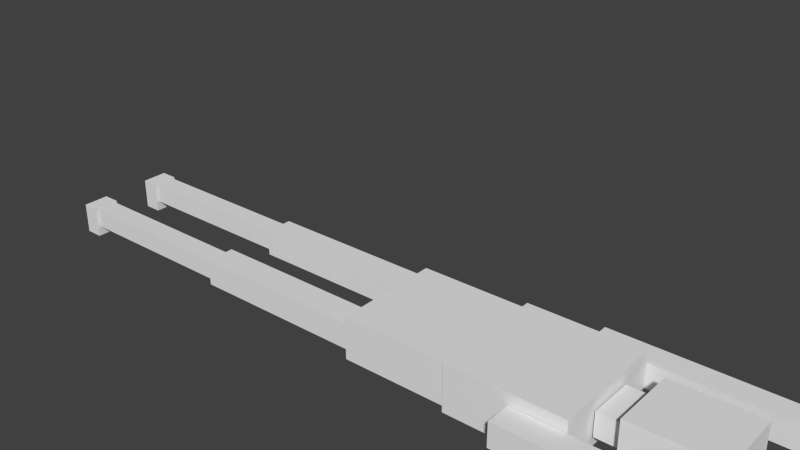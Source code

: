 # Source: morde.blend  (saved by Blender 2.72.0; exported with 4.5.12 LTS)
import bpy
from mathutils import Matrix  # noqa: F401  (used for matrix-valued properties, if any)

bpy.ops.wm.read_factory_settings(use_empty=True)
scene = bpy.context.scene
scene.name = 'Scene'

# ---- collections
col_collection_1 = bpy.data.collections.new('Collection 1'); scene.collection.children.link(col_collection_1)

# ---- materials (node trees are filled in below, after node groups)
mat_material = bpy.data.materials.new('Material')
mat_material.alpha_threshold = 0.0
mat_material.use_transparent_shadow = False
mat_material.roughness = 0.5
mat_material.line_color = (0.0, 0.0, 0.0, 1.0)

# ---- material node trees

# ---- world
world_world = bpy.data.worlds.new('World'); scene.world = world_world
world_world.color = (0.05088, 0.05088, 0.05088)
world_world.use_sun_shadow = False
world_world.sun_shadow_jitter_overblur = 0.0
world_world.cycles.sampling_method = 'MANUAL'
world_world.cycles.sample_map_resolution = 256

# ---- meshes
me_cube_001 = bpy.data.meshes.new('Cube.001')
me_cube_001.from_pydata([(-8.928, 0.8802, -0.8469), (-8.928, 0.4351, -0.8469), (-9.231, 0.4351, -0.8469), (-9.231, 0.8802, -0.8469), (-8.928, 0.8802, 0.4369), (-8.928, 0.4351, 0.4369), (-9.231, 0.4351, 0.4369), (-9.231, 0.8802, 0.4369), (-5.911, 0.8406, -0.407), (-5.911, 0.4747, -0.407), (-8.916, 0.4747, -0.407), (-8.916, 0.8406, -0.407), (-5.911, 0.8406, 0.407), (-5.911, 0.4747, 0.407), (-8.916, 0.4747, 0.407), (-8.916, 0.8406, 0.407), (-2.891, 0.9015, -0.5413), (-2.891, 0.4139, -0.5413), (-5.897, 0.4139, -0.5413), (-5.897, 0.9015, -0.5413), (-2.891, 0.9015, 0.5413), (-2.891, 0.4139, 0.5413), (-5.897, 0.4139, 0.5413), (-5.897, 0.9015, 0.5413), (-2.891, -0.4066, -0.5413), (-2.891, -0.8942, -0.5413), (-5.897, -0.8942, -0.5413), (-5.897, -0.4066, -0.5413), (-2.891, -0.4066, 0.5413), (-2.891, -0.8942, 0.5413), (-5.897, -0.8942, 0.5413), (-5.897, -0.4066, 0.5413), (-5.911, -0.4675, -0.407), (-5.911, -0.8334, -0.407), (-8.916, -0.8334, -0.407), (-8.916, -0.4675, -0.407), (-5.911, -0.4675, 0.407), (-5.911, -0.8334, 0.407), (-8.916, -0.8334, 0.407), (-8.916, -0.4675, 0.407), (-8.928, -0.4279, -0.8469), (-8.928, -0.873, -0.8469), (-9.231, -0.873, -0.8469), (-9.231, -0.4279, -0.8469), (-8.928, -0.4279, 0.4369), (-8.928, -0.873, 0.4369), (-9.231, -0.873, 0.4369), (-9.231, -0.4279, 0.4369), (3.361, -1.013, -0.5168), (3.361, -1.434, -0.5168), (0.0815, -1.434, -0.5168), (0.0815, -1.013, -0.5168), (3.361, -1.013, 0.5168), (3.361, -1.434, 0.5168), (0.0815, -1.434, 0.5168), (0.0815, -1.013, 0.5168), (5.731, -1.061, -0.3361), (5.731, -1.386, -0.3361), (3.364, -1.386, -0.3361), (3.364, -1.061, -0.3361), (5.731, -1.061, 0.3361), (5.731, -1.386, 0.3361), (3.364, -1.386, 0.3361), (3.364, -1.061, 0.3361), (6.378, -1.186, -0.1169), (6.378, -1.261, -0.1169), (5.745, -1.261, -0.1169), (5.745, -1.186, -0.1169), (6.378, -1.186, 0.1169), (6.378, -1.261, 0.1169), (5.745, -1.261, 0.1169), (5.745, -1.186, 0.1169), (6.378, -1.044, -0.1169), (6.378, -1.119, -0.1169), (5.745, -1.119, -0.1169), (5.745, -1.044, -0.1169), (6.378, -1.044, 0.1169), (6.378, -1.119, 0.1169), (5.745, -1.119, 0.1169), (5.745, -1.044, 0.1169), (6.378, -1.336, -0.1169), (6.378, -1.412, -0.1169), (5.745, -1.412, -0.1169), (5.745, -1.336, -0.1169), (6.378, -1.336, 0.1169), (6.378, -1.412, 0.1169), (5.745, -1.412, 0.1169), (5.745, -1.336, 0.1169), (6.378, 1.108, -0.1169), (6.378, 1.033, -0.1169), (5.745, 1.033, -0.1169), (5.745, 1.108, -0.1169), (6.378, 1.108, 0.1169), (6.378, 1.033, 0.1169), (5.745, 1.033, 0.1169), (5.745, 1.108, 0.1169), (6.378, 1.401, -0.1169), (6.378, 1.326, -0.1169), (5.745, 1.326, -0.1169), (5.745, 1.401, -0.1169), (6.378, 1.401, 0.1169), (6.378, 1.326, 0.1169), (5.745, 1.326, 0.1169), (5.745, 1.401, 0.1169), (6.378, 1.259, -0.1169), (6.378, 1.183, -0.1169), (5.745, 1.183, -0.1169), (5.745, 1.259, -0.1169), (6.378, 1.259, 0.1169), (6.378, 1.183, 0.1169), (5.745, 1.183, 0.1169), (5.745, 1.259, 0.1169), (5.731, 1.383, -0.3361), (5.731, 1.059, -0.3361), (3.364, 1.059, -0.3361), (3.364, 1.383, -0.3361), (5.731, 1.383, 0.3361), (5.731, 1.059, 0.3361), (3.364, 1.059, 0.3361), (3.364, 1.383, 0.3361), (3.361, 1.432, -0.5168), (3.361, 1.01, -0.5168), (0.0815, 1.01, -0.5168), (0.0815, 1.432, -0.5168), (3.361, 1.432, 0.5168), (3.361, 1.01, 0.5168), (0.0815, 1.01, 0.5168), (0.0815, 1.432, 0.5168), (2.975, 0.5709, -1.024), (2.975, -0.5709, -1.024), (1.491, -0.5709, -1.024), (1.491, 0.5709, -1.024), (2.975, 0.5709, 1.024), (2.975, -0.5709, 1.024), (1.491, -0.5709, 1.024), (1.491, 0.5709, 1.024), (1.485, 0.3859, -0.4994), (1.485, -0.3859, -0.4994), (1.031, -0.3859, -0.4994), (1.031, 0.3859, -0.4994), (1.485, 0.3859, 0.4994), (1.485, -0.3859, 0.4994), (1.031, -0.3859, 0.4994), (1.031, 0.3859, 0.4994), (1.0, 1.0, -1.0), (1.0, -1.0, -1.0), (-1.0, -1.0, -1.0), (-1.0, 1.0, -1.0), (1.0, 1.0, 1.0), (1.0, -1.0, 1.0), (-1.0, -1.0, 1.0), (-1.0, 1.0, 1.0), (-1.009, 0.9291, -0.8906), (-1.009, -0.9291, -0.8906), (-2.865, -0.9291, -0.8906), (-2.865, 0.9291, -0.8906), (-1.009, 0.9291, 0.8906), (-1.009, -0.9291, 0.8906), (-2.865, -0.9291, 0.8906), (-2.865, 0.9291, 0.8906)], [], [(0, 1, 2, 3), (4, 7, 6, 5), (0, 4, 5, 1), (1, 5, 6, 2), (2, 6, 7, 3), (4, 0, 3, 7), (8, 9, 10, 11), (12, 15, 14, 13), (8, 12, 13, 9), (9, 13, 14, 10), (10, 14, 15, 11), (12, 8, 11, 15), (16, 17, 18, 19), (20, 23, 22, 21), (16, 20, 21, 17), (17, 21, 22, 18), (18, 22, 23, 19), (20, 16, 19, 23), (24, 25, 26, 27), (28, 31, 30, 29), (24, 28, 29, 25), (25, 29, 30, 26), (26, 30, 31, 27), (28, 24, 27, 31), (32, 33, 34, 35), (36, 39, 38, 37), (32, 36, 37, 33), (33, 37, 38, 34), (34, 38, 39, 35), (36, 32, 35, 39), (40, 41, 42, 43), (44, 47, 46, 45), (40, 44, 45, 41), (41, 45, 46, 42), (42, 46, 47, 43), (44, 40, 43, 47), (48, 49, 50, 51), (52, 55, 54, 53), (48, 52, 53, 49), (49, 53, 54, 50), (50, 54, 55, 51), (52, 48, 51, 55), (56, 57, 58, 59), (60, 63, 62, 61), (56, 60, 61, 57), (57, 61, 62, 58), (58, 62, 63, 59), (60, 56, 59, 63), (64, 65, 66, 67), (68, 71, 70, 69), (64, 68, 69, 65), (65, 69, 70, 66), (66, 70, 71, 67), (68, 64, 67, 71), (72, 73, 74, 75), (76, 79, 78, 77), (72, 76, 77, 73), (73, 77, 78, 74), (74, 78, 79, 75), (76, 72, 75, 79), (80, 81, 82, 83), (84, 87, 86, 85), (80, 84, 85, 81), (81, 85, 86, 82), (82, 86, 87, 83), (84, 80, 83, 87), (88, 89, 90, 91), (92, 95, 94, 93), (88, 92, 93, 89), (89, 93, 94, 90), (90, 94, 95, 91), (92, 88, 91, 95), (96, 97, 98, 99), (100, 103, 102, 101), (96, 100, 101, 97), (97, 101, 102, 98), (98, 102, 103, 99), (100, 96, 99, 103), (104, 105, 106, 107), (108, 111, 110, 109), (104, 108, 109, 105), (105, 109, 110, 106), (106, 110, 111, 107), (108, 104, 107, 111), (112, 113, 114, 115), (116, 119, 118, 117), (112, 116, 117, 113), (113, 117, 118, 114), (114, 118, 119, 115), (116, 112, 115, 119), (120, 121, 122, 123), (124, 127, 126, 125), (120, 124, 125, 121), (121, 125, 126, 122), (122, 126, 127, 123), (124, 120, 123, 127), (128, 129, 130, 131), (132, 135, 134, 133), (128, 132, 133, 129), (129, 133, 134, 130), (130, 134, 135, 131), (132, 128, 131, 135), (136, 137, 138, 139), (140, 143, 142, 141), (136, 140, 141, 137), (137, 141, 142, 138), (138, 142, 143, 139), (140, 136, 139, 143), (144, 145, 146, 147), (148, 151, 150, 149), (144, 148, 149, 145), (145, 149, 150, 146), (146, 150, 151, 147), (148, 144, 147, 151), (152, 153, 154, 155), (156, 159, 158, 157), (152, 156, 157, 153), (153, 157, 158, 154), (154, 158, 159, 155), (156, 152, 155, 159)])
_uv = me_cube_001.uv_layers.new(name='UVMap')
_uv.uv.foreach_set('vector', [0.6934, 0.1558, 0.6934, 0.1199, 0.7184, 0.1199, 0.7184, 0.1558, 0.6934, 0.1558, 0.6684, 0.1558, 0.6684, 0.1199, 0.6934, 0.1199, 0.8691, 2.407e-08, 0.8691, 0.1037, 0.8323, 0.1037, 0.8323, 0.0, 0.9427, 0.1037, 0.9427, 0.0, 0.9677, 0.0, 0.9677, 0.1037, 0.6065, 0.8191, 0.6065, 0.9228, 0.5697, 0.9228, 0.5697, 0.8191, 0.4603, 0.8579, 0.4603, 0.9616, 0.4353, 0.9616, 0.4353, 0.8579, 0.1545, 0.2263, 0.1848, 0.2263, 0.1848, 0.4691, 0.1545, 0.4691, 0.9697, 0.6692, 0.9697, 0.4264, 1.0, 0.4264, 1.0, 0.6692, 0.0577, 0.5245, 0.0577, 0.4588, 0.08796, 0.4588, 0.08796, 0.5245, 0.8738, 0.6692, 0.8065, 0.6692, 0.8065, 0.4264, 0.8738, 0.4264, 0.8735, 0.8604, 0.8735, 0.9261, 0.8432, 0.9261, 0.8432, 0.8604, 0.04031, 0.2083, 0.1076, 0.2083, 0.1076, 0.451, 0.04031, 0.451, 0.8898, 0.1616, 0.9301, 0.1616, 0.9301, 0.4043, 0.8898, 0.4043, 0.9294, 0.6692, 0.9294, 0.4264, 0.9697, 0.4264, 0.9697, 0.6692, 0.6996, 0.8191, 0.6996, 0.9066, 0.6592, 0.9066, 0.6592, 0.8191, 0.7447, 0.4043, 0.6552, 0.4043, 0.6552, 0.1616, 0.7447, 0.1616, 0.6065, 0.9066, 0.6065, 0.8191, 0.6468, 0.8191, 0.6468, 0.9066, 0.7447, 0.1616, 0.8342, 0.1616, 0.8342, 0.4043, 0.7447, 0.4043, 0.2881, 0.588, 0.3284, 0.588, 0.3284, 0.8307, 0.2881, 0.8307, 0.8578, 0.4592, 0.8578, 0.7019, 0.8174, 0.7019, 0.8174, 0.4592, 0.2881, 0.9182, 0.2881, 0.8307, 0.3284, 0.8307, 0.3284, 0.9182, 0.8065, 0.6692, 0.717, 0.6692, 0.717, 0.4264, 0.8065, 0.4264, 0.7121, 0.922, 0.7121, 0.8346, 0.7524, 0.8346, 0.7524, 0.922, 0.7396, 0.465, 0.8292, 0.465, 0.8292, 0.7078, 0.7396, 0.7078, 0.2416, 0.2501, 0.2718, 0.2501, 0.2719, 0.4929, 0.2416, 0.4929, 0.1832, 0.6706, 0.1832, 0.4278, 0.2135, 0.4278, 0.2135, 0.6706, 0.09261, 0.5509, 0.09261, 0.4851, 0.1229, 0.4851, 0.1229, 0.5509, 0.3182, 0.5659, 0.2508, 0.5659, 0.2508, 0.3231, 0.3182, 0.3231, 0.2084, 0.3423, 0.2084, 0.4081, 0.1781, 0.4081, 0.1781, 0.3423, 0.1743, 0.2501, 0.2416, 0.2501, 0.2416, 0.4929, 0.1743, 0.4929, 0.7434, 0.1199, 0.7434, 0.1558, 0.7184, 0.1558, 0.7184, 0.1199, 0.6684, 0.1558, 0.6434, 0.1558, 0.6434, 0.1199, 0.6684, 0.1199, 0.9427, 2.407e-08, 0.9427, 0.1037, 0.9059, 0.1037, 0.9059, 0.0, 0.79, 0.9383, 0.79, 0.8346, 0.815, 0.8346, 0.815, 0.9383, 0.9059, 0.0, 0.9059, 0.1037, 0.8691, 0.1037, 0.8691, 0.0, 0.8432, 0.8604, 0.8432, 0.9641, 0.8182, 0.9641, 0.8182, 0.8604, 0.9643, 0.6692, 0.9991, 0.6692, 0.9991, 0.9341, 0.9643, 0.9341, 0.9643, 0.6692, 0.9643, 0.9341, 0.9294, 0.9341, 0.9294, 0.6692, 0.3656, 0.8579, 0.3656, 0.9414, 0.3308, 0.9414, 0.3308, 0.8579, 0.2508, 0.588, 0.1654, 0.588, 0.1654, 0.3231, 0.2508, 0.3231, 0.5477, 0.8567, 0.5477, 0.9402, 0.5128, 0.9402, 0.5128, 0.8567, 0.6552, 0.321, 0.5697, 0.321, 0.5697, 0.05609, 0.6552, 0.05609, 0.9007, 0.8088, 0.9275, 0.8088, 0.9275, 1.0, 0.9007, 1.0, 0.2796, 0.7534, 0.2796, 0.9446, 0.2527, 0.9446, 0.2527, 0.7534, 0.8591, 0.1037, 0.8591, 0.158, 0.8323, 0.158, 0.8323, 0.1037, 0.8898, 0.3527, 0.8342, 0.3527, 0.8342, 0.1616, 0.8898, 0.1616, 0.9128, 0.1037, 0.9128, 0.158, 0.886, 0.158, 0.886, 0.1037, 0.8738, 0.6176, 0.9294, 0.6176, 0.9294, 0.8088, 0.8738, 0.8088, 0.1384, 0.8577, 0.1321, 0.8577, 0.1321, 0.8066, 0.1384, 0.8066, 0.1055, 0.8924, 0.1055, 0.9435, 0.09923, 0.9435, 0.09923, 0.8924, 0.06817, 0.8374, 0.06817, 0.8185, 0.07441, 0.8185, 0.07441, 0.8374, 0.1274, 0.8246, 0.1081, 0.8246, 0.1081, 0.7735, 0.1274, 0.7735, 0.1473, 0.5547, 0.1473, 0.5358, 0.1535, 0.5358, 0.1535, 0.5547, 0.1484, 0.9065, 0.1291, 0.9065, 0.1291, 0.8554, 0.1484, 0.8554, 0.1167, 0.9026, 0.1105, 0.9026, 0.1105, 0.8515, 0.1167, 0.8515, 0.09811, 0.8175, 0.09811, 0.8686, 0.09187, 0.8686, 0.09187, 0.8175, 0.1332, 0.7798, 0.1332, 0.7987, 0.127, 0.7987, 0.127, 0.7798, 0.1049, 0.8494, 0.08557, 0.8494, 0.08557, 0.7983, 0.1049, 0.7983, 0.1473, 0.5735, 0.1473, 0.5547, 0.1535, 0.5547, 0.1535, 0.5735, 0.06232, 0.9251, 0.04299, 0.9251, 0.04299, 0.874, 0.06232, 0.874, 0.1195, 0.883, 0.1132, 0.883, 0.1132, 0.8319, 0.1195, 0.8319, 0.1306, 0.7803, 0.1306, 0.8314, 0.1244, 0.8314, 0.1244, 0.7803, 0.1566, 0.8653, 0.1566, 0.8464, 0.1628, 0.8464, 0.1628, 0.8653, 0.1002, 0.8832, 0.08085, 0.8832, 0.08085, 0.8321, 0.1002, 0.8321, 0.1598, 0.5358, 0.1598, 0.5547, 0.1535, 0.5547, 0.1535, 0.5358, 0.08542, 0.8616, 0.1047, 0.8616, 0.1047, 0.9127, 0.08542, 0.9127, 0.1492, 0.8454, 0.1554, 0.8454, 0.1554, 0.8965, 0.1492, 0.8965, 0.1182, 0.8176, 0.1182, 0.8687, 0.112, 0.8687, 0.112, 0.8176, 0.1115, 0.7875, 0.1115, 0.8064, 0.1052, 0.8064, 0.1052, 0.7875, 0.06314, 0.8261, 0.04381, 0.8261, 0.04381, 0.775, 0.06314, 0.775, 0.1598, 0.5547, 0.1598, 0.5735, 0.1535, 0.5735, 0.1535, 0.5547, 0.1446, 0.9078, 0.1639, 0.9078, 0.1639, 0.9589, 0.1446, 0.9589, 0.1508, 0.785, 0.157, 0.785, 0.157, 0.8361, 0.1508, 0.8361, 0.08106, 0.83, 0.08106, 0.8811, 0.07482, 0.8811, 0.07482, 0.83, 0.09913, 0.8514, 0.09913, 0.8325, 0.1054, 0.8325, 0.1054, 0.8514, 0.1395, 0.9318, 0.1202, 0.9318, 0.1202, 0.8807, 0.1395, 0.8807, 0.2571, 0.5847, 0.2571, 0.5659, 0.2633, 0.5659, 0.2633, 0.5847, 0.07325, 0.8771, 0.09258, 0.8771, 0.09258, 0.9282, 0.07325, 0.9282, 0.1725, 0.7897, 0.1787, 0.7897, 0.1787, 0.8408, 0.1725, 0.8408, 0.1322, 0.7742, 0.1322, 0.8253, 0.1259, 0.8253, 0.1259, 0.7742, 0.1006, 0.7956, 0.1006, 0.7767, 0.1068, 0.7767, 0.1068, 0.7956, 0.1484, 0.9187, 0.1291, 0.9187, 0.1291, 0.8676, 0.1484, 0.8676, 0.2508, 0.5847, 0.2508, 0.5659, 0.2571, 0.5659, 0.2571, 0.5847, 0.1243, 0.9019, 0.105, 0.9019, 0.105, 0.8508, 0.1243, 0.8508, 0.8738, 0.8088, 0.9007, 0.8088, 0.9007, 1.0, 0.8738, 1.0, 0.2527, 0.7534, 0.2527, 0.9446, 0.2259, 0.9446, 0.2259, 0.7534, 0.886, 0.1037, 0.886, 0.158, 0.8591, 0.158, 0.8591, 0.1037, 0.9294, 0.6176, 0.8738, 0.6176, 0.8738, 0.4264, 0.9294, 0.4264, 0.9128, 0.158, 0.9128, 0.1037, 0.9397, 0.1037, 0.9397, 0.158, 0.8182, 0.6692, 0.8738, 0.6692, 0.8738, 0.8604, 0.8182, 0.8604, 0.9998, 0.4264, 0.965, 0.4264, 0.965, 0.1616, 0.9998, 0.1616, 0.965, 0.1616, 0.965, 0.4264, 0.9301, 0.4264, 0.9301, 0.1616, 0.4004, 0.9414, 0.4004, 0.8579, 0.4353, 0.8579, 0.4353, 0.9414, 0.5131, 0.3268, 0.4276, 0.3268, 0.4276, 0.06194, 0.5131, 0.06194, 0.3656, 0.9414, 0.3656, 0.8579, 0.4004, 0.8579, 0.4004, 0.9414, 0.1327, 0.2897, 0.2181, 0.2897, 0.2181, 0.5546, 0.1327, 0.5546, 0.6994, 0.7027, 0.6988, 0.4097, 0.3784, 0.409, 0.379, 0.7021, 0.6434, 0.1199, 0.6434, 0.0, 0.7379, 9.629e-09, 0.7379, 0.1199, 0.2214, 0.7805, 0.2214, 0.6151, 0.3158, 0.6151, 0.3158, 0.7805, 0.1034, 0.4232, 0.1034, 0.2578, 0.2261, 0.2578, 0.2261, 0.4232, 0.8065, 0.6692, 0.8065, 0.8346, 0.7121, 0.8346, 0.7121, 0.6692, 0.2953, 0.3208, 0.2953, 0.4862, 0.1726, 0.4862, 0.1726, 0.3208, 0.03755, 0.5564, 0.03755, 0.6188, 0.0, 0.6188, 9.858e-09, 0.5564, 0.8718, 0.4151, 0.8342, 0.4151, 0.8342, 0.3527, 0.8718, 0.3527, 0.4584, 0.7772, 0.4584, 0.8579, 0.3946, 0.8579, 0.3946, 0.7772, 0.4753, 0.9374, 0.4753, 0.8567, 0.5128, 0.8567, 0.5128, 0.9374, 0.3308, 0.8579, 0.3308, 0.7772, 0.3946, 0.7772, 0.3946, 0.8579, 0.79, 0.8346, 0.79, 0.9153, 0.7524, 0.9153, 0.7524, 0.8346, 0.3308, 2.407e-08, 0.4961, 0.0, 0.4961, 0.1616, 0.3308, 0.1616, 0.3308, 0.0, 0.3308, 0.1616, 0.1654, 0.1616, 0.1654, 3.852e-08, 0.1654, 0.3231, 0.1654, 0.4847, 0.0, 0.4847, 2.957e-08, 0.3231, 0.1654, 0.3231, 1.972e-08, 0.3231, 0.0, 0.1616, 0.1654, 0.1616, 0.3308, 0.3231, 0.1654, 0.3231, 0.1654, 0.1616, 0.3308, 0.1616, 0.0, 0.0, 0.1654, 3.37e-08, 0.1654, 0.1616, 1.972e-08, 0.1616, 0.2605, 0.2938, 0.2605, 0.1437, 0.4139, 0.1437, 0.4139, 0.2938, 0.4842, 0.3117, 0.3308, 0.3117, 0.3308, 0.1616, 0.4842, 0.1616, 0.6434, 0.1501, 0.4961, 0.1501, 0.4961, 0.0, 0.6434, 1.444e-08, 0.0, 0.4847, 0.1473, 0.4847, 0.1473, 0.6346, 7.393e-08, 0.6346, 0.3491, 0.3872, 0.2019, 0.3872, 0.2019, 0.2371, 0.3491, 0.2371, 0.8322, 0.4142, 0.6849, 0.4142, 0.6849, 0.2643, 0.8322, 0.2643])
me_cube_001.materials.append(mat_material)
me_cube_001.use_remesh_preserve_volume = False
me_cube_001.use_remesh_preserve_attributes = False
me_cube_001.use_mirror_vertex_groups = False
me_cube_001.update()
arm_armature = bpy.data.armatures.new('Armature')  # bones are not reproduced

# ---- objects
ob_armature = bpy.data.objects.new('Armature', arm_armature)
ob_cube_001 = bpy.data.objects.new('Cube.001', me_cube_001)

# ---- transforms, parenting, visibility, modifiers, constraints
ob_armature.location = (0.0, 0.0, 0.0)
ob_armature.show_in_front = True
ob_armature.lineart.crease_threshold = 0.0
ob_cube_001.parent = ob_armature
ob_cube_001.location = (0.611, 0.0, 0.0)
ob_cube_001.scale = (0.28, 0.2866, 0.1159)
ob_cube_001.lock_rotations_4d = False
ob_cube_001.empty_display_type = 'ARROWS'
ob_cube_001.lineart.crease_threshold = 0.0
_vg = ob_cube_001.vertex_groups.new(name='Bone')
_vg.add([144, 145, 146, 147, 148, 149, 150, 151], 1.0, 'REPLACE')
_vg = ob_cube_001.vertex_groups.new(name='Bone.003')
_vg = ob_cube_001.vertex_groups.new(name='Bone.010')
_vg.add([120, 121, 122, 123, 124, 125, 126, 127], 1.0, 'REPLACE')
_vg = ob_cube_001.vertex_groups.new(name='Bone.011')
_vg.add([112, 113, 114, 115, 116, 117, 118, 119], 1.0, 'REPLACE')
_vg = ob_cube_001.vertex_groups.new(name='Bone.012')
_vg.add([104, 105, 106, 107, 108, 109, 110, 111], 1.0, 'REPLACE')
_vg = ob_cube_001.vertex_groups.new(name='Bone.013')
_vg.add([88, 89, 90, 91, 92, 93, 94, 95], 1.0, 'REPLACE')
_vg = ob_cube_001.vertex_groups.new(name='Bone.014')
_vg.add([96, 97, 98, 99, 100, 101, 102, 103], 1.0, 'REPLACE')
_vg = ob_cube_001.vertex_groups.new(name='Bone.015')
_vg.add([48, 49, 50, 51, 52, 53, 54, 55], 1.0, 'REPLACE')
_vg = ob_cube_001.vertex_groups.new(name='Bone.016')
_vg.add([56, 57, 58, 59, 60, 61, 62, 63], 1.0, 'REPLACE')
_vg = ob_cube_001.vertex_groups.new(name='Bone.017')
_vg.add([64, 65, 66, 67, 68, 69, 70, 71], 1.0, 'REPLACE')
_vg = ob_cube_001.vertex_groups.new(name='Bone.018')
for _i, _w in zip([80, 81, 82, 83, 84, 85, 86, 87], [1.0, 1.0, 1.0, 1.0, 1.0, 1.0, 1.0, 1.0]): _vg.add([_i], _w, 'REPLACE')
_vg = ob_cube_001.vertex_groups.new(name='Bone.019')
for _i, _w in zip([72, 73, 74, 75, 76, 77, 78, 79], [1.0, 1.0, 1.0, 1.0, 1.0, 1.0, 1.0, 1.0]): _vg.add([_i], _w, 'REPLACE')
_vg = ob_cube_001.vertex_groups.new(name='Bone.002')
_vg.add([136, 137, 138, 139, 140, 141, 142, 143], 1.0, 'REPLACE')
_vg = ob_cube_001.vertex_groups.new(name='Bone.020')
_vg.add([128, 129, 130, 131, 132, 133, 134, 135], 1.0, 'REPLACE')
_vg = ob_cube_001.vertex_groups.new(name='Bone.001')
_vg.add([152, 153, 154, 155, 156, 157, 158, 159], 1.0, 'REPLACE')
_vg = ob_cube_001.vertex_groups.new(name='Bone.004')
for _i, _w in zip([24, 25, 26, 27, 28, 29, 30, 31], [0.9995, 0.999, 0.9044, 0.9703, 0.9987, 0.9957, 0.1704, 0.8723]): _vg.add([_i], _w, 'REPLACE')
_vg = ob_cube_001.vertex_groups.new(name='Bone.006')
for _i, _w in zip([26, 27, 30, 31, 32, 33, 34, 35, 36, 37, 38, 39, 40, 42, 43, 44, 45, 46, 47], [0.09559, 0.009374, 0.8296, 0.1277, 1.0, 1.0, 1.0, 1.0, 1.0, 1.0, 1.0, 1.0, 0.09014, 0.01696, 0.05994, 0.7137, 0.1463, 0.4279, 0.4969]): _vg.add([_i], _w, 'REPLACE')
_vg = ob_cube_001.vertex_groups.new(name='Bone.008')
for _i, _w in zip([40, 41, 42, 43, 44, 45, 46, 47], [0.9099, 0.9777, 0.9665, 0.9401, 0.2863, 0.8537, 0.5721, 0.5031]): _vg.add([_i], _w, 'REPLACE')
_vg = ob_cube_001.vertex_groups.new(name='Bone.005')
_vg.add([16, 17, 18, 19, 20, 21, 22, 23], 1.0, 'REPLACE')
_vg = ob_cube_001.vertex_groups.new(name='Bone.007')
for _i, _w in zip([0, 1, 2, 3, 4, 5, 6, 7, 8, 9, 10, 11, 12, 13, 14, 15], [0.07151, 0.01842, 0.05034, 0.03304, 0.7864, 0.198, 0.4235, 0.5058, 1.0, 1.0, 1.0, 1.0, 1.0, 1.0, 1.0, 1.0]): _vg.add([_i], _w, 'REPLACE')
_vg = ob_cube_001.vertex_groups.new(name='Bone.009')
for _i, _w in zip([0, 1, 2, 3, 4, 5, 6, 7], [0.9285, 0.9658, 0.9497, 0.9585, 0.2136, 0.802, 0.5765, 0.4942]): _vg.add([_i], _w, 'REPLACE')
_m = ob_cube_001.modifiers.new('Armature', 'ARMATURE')
_m.object = ob_armature

# ---- collection membership
col_collection_1.objects.link(ob_armature)
col_collection_1.objects.link(ob_cube_001)

# ---- scene / render settings (as saved in the file)
scene.frame_start = 1; scene.frame_end = 250; scene.frame_set(10)
scene.render.engine = 'BLENDER_EEVEE_NEXT'
scene.render.resolution_percentage = 50
scene.render.dither_intensity = 0.0
scene.cycles.use_denoising = False
scene.cycles.samples = 10
scene.cycles.sampling_pattern = 'TABULATED_SOBOL'
scene.cycles.light_sampling_threshold = 0.0
scene.cycles.use_adaptive_sampling = False
scene.cycles.use_light_tree = False
scene.cycles.blur_glossy = 0.0
scene.cycles.pixel_filter_type = 'GAUSSIAN'
scene.cycles.sample_clamp_indirect = 0.0
scene.view_settings.view_transform = 'Standard'
bpy.context.view_layer.update()

# ---- added for rendering (the .blend has no active camera and no usable light): camera, sun
cam_auto = bpy.data.cameras.new('AutoCamera')
cam_auto.lens = 50.0
cam_auto.sensor_width = 36.0
cam_auto.clip_end = 1000.0
ob_auto_camera = bpy.data.objects.new('AutoCamera', cam_auto)
scene.collection.objects.link(ob_auto_camera)
ob_auto_camera.location = (2.4643, -3.10124, 2.5123)
ob_auto_camera.rotation_euler = (1.09748, -7.21219e-08, 0.694738)
scene.camera = ob_auto_camera
light_auto_sun = bpy.data.lights.new('AutoSun', 'SUN')
light_auto_sun.energy = 3.0
light_auto_sun.angle = 0.0523599
ob_auto_sun = bpy.data.objects.new('AutoSun', light_auto_sun)
scene.collection.objects.link(ob_auto_sun)
ob_auto_sun.rotation_euler = (0.872665, 0.174533, 0.523599)
bpy.context.view_layer.update()
